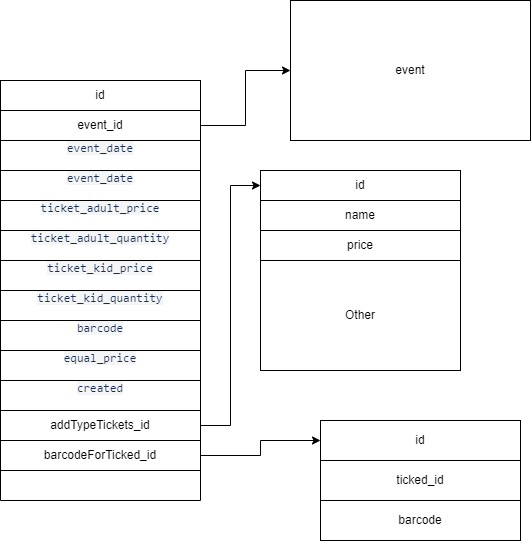

The diagram above was exported from draw.io. Its source (the exported page's mxGraphModel, read from the mxfile embedded in the PNG):
<mxGraphModel dx="990" dy="550" grid="1" gridSize="10" guides="1" tooltips="1" connect="1" arrows="1" fold="1" page="1" pageScale="1" pageWidth="827" pageHeight="1169" math="0" shadow="0">
  <root>
    <mxCell id="0" />
    <mxCell id="1" parent="0" />
    <mxCell id="s7o55Sw4lhLfjv-SYIfo-1" value="" style="swimlane;startSize=0;" vertex="1" parent="1">
      <mxGeometry x="110" y="110" width="200" height="420" as="geometry">
        <mxRectangle x="310" y="190" width="50" height="40" as="alternateBounds" />
      </mxGeometry>
    </mxCell>
    <mxCell id="s7o55Sw4lhLfjv-SYIfo-4" value="id" style="rounded=0;whiteSpace=wrap;html=1;" vertex="1" parent="s7o55Sw4lhLfjv-SYIfo-1">
      <mxGeometry width="200" height="30" as="geometry" />
    </mxCell>
    <mxCell id="s7o55Sw4lhLfjv-SYIfo-5" style="edgeStyle=orthogonalEdgeStyle;rounded=0;orthogonalLoop=1;jettySize=auto;html=1;exitX=0.5;exitY=1;exitDx=0;exitDy=0;" edge="1" parent="s7o55Sw4lhLfjv-SYIfo-1" source="s7o55Sw4lhLfjv-SYIfo-4" target="s7o55Sw4lhLfjv-SYIfo-4">
      <mxGeometry relative="1" as="geometry" />
    </mxCell>
    <mxCell id="s7o55Sw4lhLfjv-SYIfo-6" value="event_id" style="rounded=0;whiteSpace=wrap;html=1;" vertex="1" parent="s7o55Sw4lhLfjv-SYIfo-1">
      <mxGeometry y="30" width="200" height="30" as="geometry" />
    </mxCell>
    <mxCell id="s7o55Sw4lhLfjv-SYIfo-7" value="&#10;&lt;span style=&quot;color: rgb(23, 43, 77); font-family: SFMono-Medium, &amp;quot;SF Mono&amp;quot;, &amp;quot;Segoe UI Mono&amp;quot;, &amp;quot;Roboto Mono&amp;quot;, &amp;quot;Ubuntu Mono&amp;quot;, Menlo, Consolas, Courier, monospace; font-size: 12px; font-style: normal; font-variant-ligatures: normal; font-variant-caps: normal; font-weight: 400; letter-spacing: normal; orphans: 2; text-align: left; text-indent: 0px; text-transform: none; widows: 2; word-spacing: 0px; -webkit-text-stroke-width: 0px; background-color: rgb(244, 245, 247); text-decoration-thickness: initial; text-decoration-style: initial; text-decoration-color: initial; float: none; display: inline !important;&quot;&gt;event_date&lt;/span&gt;&#10;&#10;" style="rounded=0;whiteSpace=wrap;html=1;" vertex="1" parent="s7o55Sw4lhLfjv-SYIfo-1">
      <mxGeometry y="60" width="200" height="30" as="geometry" />
    </mxCell>
    <mxCell id="s7o55Sw4lhLfjv-SYIfo-8" value="&#10;&lt;span style=&quot;color: rgb(23, 43, 77); font-family: SFMono-Medium, &amp;quot;SF Mono&amp;quot;, &amp;quot;Segoe UI Mono&amp;quot;, &amp;quot;Roboto Mono&amp;quot;, &amp;quot;Ubuntu Mono&amp;quot;, Menlo, Consolas, Courier, monospace; font-size: 12px; font-style: normal; font-variant-ligatures: normal; font-variant-caps: normal; font-weight: 400; letter-spacing: normal; orphans: 2; text-align: left; text-indent: 0px; text-transform: none; widows: 2; word-spacing: 0px; -webkit-text-stroke-width: 0px; background-color: rgb(244, 245, 247); text-decoration-thickness: initial; text-decoration-style: initial; text-decoration-color: initial; float: none; display: inline !important;&quot;&gt;event_date&lt;/span&gt;&#10;&#10;" style="rounded=0;whiteSpace=wrap;html=1;" vertex="1" parent="s7o55Sw4lhLfjv-SYIfo-1">
      <mxGeometry y="90" width="200" height="30" as="geometry" />
    </mxCell>
    <mxCell id="s7o55Sw4lhLfjv-SYIfo-9" value="&#10;&lt;span style=&quot;color: rgb(23, 43, 77); font-family: SFMono-Medium, &amp;quot;SF Mono&amp;quot;, &amp;quot;Segoe UI Mono&amp;quot;, &amp;quot;Roboto Mono&amp;quot;, &amp;quot;Ubuntu Mono&amp;quot;, Menlo, Consolas, Courier, monospace; font-size: 12px; font-style: normal; font-variant-ligatures: normal; font-variant-caps: normal; font-weight: 400; letter-spacing: normal; orphans: 2; text-align: left; text-indent: 0px; text-transform: none; widows: 2; word-spacing: 0px; -webkit-text-stroke-width: 0px; background-color: rgb(244, 245, 247); text-decoration-thickness: initial; text-decoration-style: initial; text-decoration-color: initial; float: none; display: inline !important;&quot;&gt;ticket_adult_price&lt;/span&gt;&#10;&#10;" style="rounded=0;whiteSpace=wrap;html=1;" vertex="1" parent="s7o55Sw4lhLfjv-SYIfo-1">
      <mxGeometry y="120" width="200" height="30" as="geometry" />
    </mxCell>
    <mxCell id="s7o55Sw4lhLfjv-SYIfo-10" value="&#10;&lt;span style=&quot;color: rgb(23, 43, 77); font-family: SFMono-Medium, &amp;quot;SF Mono&amp;quot;, &amp;quot;Segoe UI Mono&amp;quot;, &amp;quot;Roboto Mono&amp;quot;, &amp;quot;Ubuntu Mono&amp;quot;, Menlo, Consolas, Courier, monospace; font-size: 12px; font-style: normal; font-variant-ligatures: normal; font-variant-caps: normal; font-weight: 400; letter-spacing: normal; orphans: 2; text-align: left; text-indent: 0px; text-transform: none; widows: 2; word-spacing: 0px; -webkit-text-stroke-width: 0px; background-color: rgb(244, 245, 247); text-decoration-thickness: initial; text-decoration-style: initial; text-decoration-color: initial; float: none; display: inline !important;&quot;&gt;ticket_adult_quantity&lt;/span&gt;&#10;&#10;" style="rounded=0;whiteSpace=wrap;html=1;" vertex="1" parent="s7o55Sw4lhLfjv-SYIfo-1">
      <mxGeometry y="150" width="200" height="30" as="geometry" />
    </mxCell>
    <mxCell id="s7o55Sw4lhLfjv-SYIfo-11" value="&#10;&lt;span style=&quot;color: rgb(23, 43, 77); font-family: SFMono-Medium, &amp;quot;SF Mono&amp;quot;, &amp;quot;Segoe UI Mono&amp;quot;, &amp;quot;Roboto Mono&amp;quot;, &amp;quot;Ubuntu Mono&amp;quot;, Menlo, Consolas, Courier, monospace; font-size: 12px; font-style: normal; font-variant-ligatures: normal; font-variant-caps: normal; font-weight: 400; letter-spacing: normal; orphans: 2; text-align: left; text-indent: 0px; text-transform: none; widows: 2; word-spacing: 0px; -webkit-text-stroke-width: 0px; background-color: rgb(244, 245, 247); text-decoration-thickness: initial; text-decoration-style: initial; text-decoration-color: initial; float: none; display: inline !important;&quot;&gt;ticket_kid_price&lt;/span&gt;&#10;&#10;" style="rounded=0;whiteSpace=wrap;html=1;" vertex="1" parent="s7o55Sw4lhLfjv-SYIfo-1">
      <mxGeometry y="180" width="200" height="30" as="geometry" />
    </mxCell>
    <mxCell id="s7o55Sw4lhLfjv-SYIfo-12" value="&#10;&lt;span style=&quot;color: rgb(23, 43, 77); font-family: SFMono-Medium, &amp;quot;SF Mono&amp;quot;, &amp;quot;Segoe UI Mono&amp;quot;, &amp;quot;Roboto Mono&amp;quot;, &amp;quot;Ubuntu Mono&amp;quot;, Menlo, Consolas, Courier, monospace; font-size: 12px; font-style: normal; font-variant-ligatures: normal; font-variant-caps: normal; font-weight: 400; letter-spacing: normal; orphans: 2; text-align: left; text-indent: 0px; text-transform: none; widows: 2; word-spacing: 0px; -webkit-text-stroke-width: 0px; background-color: rgb(244, 245, 247); text-decoration-thickness: initial; text-decoration-style: initial; text-decoration-color: initial; float: none; display: inline !important;&quot;&gt;ticket_kid_quantity&lt;/span&gt;&#10;&#10;" style="rounded=0;whiteSpace=wrap;html=1;" vertex="1" parent="s7o55Sw4lhLfjv-SYIfo-1">
      <mxGeometry y="210" width="200" height="30" as="geometry" />
    </mxCell>
    <mxCell id="s7o55Sw4lhLfjv-SYIfo-13" value="&#10;&lt;span style=&quot;color: rgb(23, 43, 77); font-family: SFMono-Medium, &amp;quot;SF Mono&amp;quot;, &amp;quot;Segoe UI Mono&amp;quot;, &amp;quot;Roboto Mono&amp;quot;, &amp;quot;Ubuntu Mono&amp;quot;, Menlo, Consolas, Courier, monospace; font-size: 12px; font-style: normal; font-variant-ligatures: normal; font-variant-caps: normal; font-weight: 400; letter-spacing: normal; orphans: 2; text-align: left; text-indent: 0px; text-transform: none; widows: 2; word-spacing: 0px; -webkit-text-stroke-width: 0px; background-color: rgb(244, 245, 247); text-decoration-thickness: initial; text-decoration-style: initial; text-decoration-color: initial; float: none; display: inline !important;&quot;&gt;barcode&lt;/span&gt;&#10;&#10;" style="rounded=0;whiteSpace=wrap;html=1;" vertex="1" parent="s7o55Sw4lhLfjv-SYIfo-1">
      <mxGeometry y="240" width="200" height="30" as="geometry" />
    </mxCell>
    <mxCell id="s7o55Sw4lhLfjv-SYIfo-14" value="&#10;&lt;span style=&quot;color: rgb(23, 43, 77); font-family: SFMono-Medium, &amp;quot;SF Mono&amp;quot;, &amp;quot;Segoe UI Mono&amp;quot;, &amp;quot;Roboto Mono&amp;quot;, &amp;quot;Ubuntu Mono&amp;quot;, Menlo, Consolas, Courier, monospace; font-size: 12px; font-style: normal; font-variant-ligatures: normal; font-variant-caps: normal; font-weight: 400; letter-spacing: normal; orphans: 2; text-align: left; text-indent: 0px; text-transform: none; widows: 2; word-spacing: 0px; -webkit-text-stroke-width: 0px; background-color: rgb(244, 245, 247); text-decoration-thickness: initial; text-decoration-style: initial; text-decoration-color: initial; float: none; display: inline !important;&quot;&gt;equal_price&lt;/span&gt;&#10;&#10;" style="rounded=0;whiteSpace=wrap;html=1;" vertex="1" parent="s7o55Sw4lhLfjv-SYIfo-1">
      <mxGeometry y="270" width="200" height="30" as="geometry" />
    </mxCell>
    <mxCell id="s7o55Sw4lhLfjv-SYIfo-15" value="&#10;&lt;span style=&quot;color: rgb(23, 43, 77); font-family: SFMono-Medium, &amp;quot;SF Mono&amp;quot;, &amp;quot;Segoe UI Mono&amp;quot;, &amp;quot;Roboto Mono&amp;quot;, &amp;quot;Ubuntu Mono&amp;quot;, Menlo, Consolas, Courier, monospace; font-size: 12px; font-style: normal; font-variant-ligatures: normal; font-variant-caps: normal; font-weight: 400; letter-spacing: normal; orphans: 2; text-align: left; text-indent: 0px; text-transform: none; widows: 2; word-spacing: 0px; -webkit-text-stroke-width: 0px; background-color: rgb(244, 245, 247); text-decoration-thickness: initial; text-decoration-style: initial; text-decoration-color: initial; float: none; display: inline !important;&quot;&gt;created&lt;/span&gt;&#10;&#10;" style="rounded=0;whiteSpace=wrap;html=1;" vertex="1" parent="s7o55Sw4lhLfjv-SYIfo-1">
      <mxGeometry y="300" width="200" height="30" as="geometry" />
    </mxCell>
    <mxCell id="s7o55Sw4lhLfjv-SYIfo-24" value="addTypeTickets_id" style="rounded=0;whiteSpace=wrap;html=1;" vertex="1" parent="s7o55Sw4lhLfjv-SYIfo-1">
      <mxGeometry y="330" width="200" height="30" as="geometry" />
    </mxCell>
    <mxCell id="s7o55Sw4lhLfjv-SYIfo-33" value="barcodeForTicked_id" style="rounded=0;whiteSpace=wrap;html=1;" vertex="1" parent="s7o55Sw4lhLfjv-SYIfo-1">
      <mxGeometry y="360" width="200" height="30" as="geometry" />
    </mxCell>
    <mxCell id="s7o55Sw4lhLfjv-SYIfo-16" value="event" style="rounded=0;whiteSpace=wrap;html=1;" vertex="1" parent="1">
      <mxGeometry x="400" y="30" width="240" height="140" as="geometry" />
    </mxCell>
    <mxCell id="s7o55Sw4lhLfjv-SYIfo-17" style="edgeStyle=orthogonalEdgeStyle;rounded=0;orthogonalLoop=1;jettySize=auto;html=1;exitX=1;exitY=0.5;exitDx=0;exitDy=0;entryX=0;entryY=0.5;entryDx=0;entryDy=0;" edge="1" parent="1" source="s7o55Sw4lhLfjv-SYIfo-6" target="s7o55Sw4lhLfjv-SYIfo-16">
      <mxGeometry relative="1" as="geometry" />
    </mxCell>
    <mxCell id="s7o55Sw4lhLfjv-SYIfo-19" value="" style="swimlane;startSize=0;" vertex="1" parent="1">
      <mxGeometry x="370" y="200" width="200" height="200" as="geometry" />
    </mxCell>
    <mxCell id="s7o55Sw4lhLfjv-SYIfo-20" value="id" style="rounded=0;whiteSpace=wrap;html=1;" vertex="1" parent="s7o55Sw4lhLfjv-SYIfo-19">
      <mxGeometry width="200" height="30" as="geometry" />
    </mxCell>
    <mxCell id="s7o55Sw4lhLfjv-SYIfo-21" value="name" style="rounded=0;whiteSpace=wrap;html=1;" vertex="1" parent="s7o55Sw4lhLfjv-SYIfo-19">
      <mxGeometry y="30" width="200" height="30" as="geometry" />
    </mxCell>
    <mxCell id="s7o55Sw4lhLfjv-SYIfo-22" value="price" style="rounded=0;whiteSpace=wrap;html=1;" vertex="1" parent="s7o55Sw4lhLfjv-SYIfo-19">
      <mxGeometry y="60" width="200" height="30" as="geometry" />
    </mxCell>
    <mxCell id="s7o55Sw4lhLfjv-SYIfo-23" value="Other" style="rounded=0;whiteSpace=wrap;html=1;" vertex="1" parent="s7o55Sw4lhLfjv-SYIfo-19">
      <mxGeometry y="90" width="200" height="110" as="geometry" />
    </mxCell>
    <mxCell id="s7o55Sw4lhLfjv-SYIfo-25" style="edgeStyle=orthogonalEdgeStyle;rounded=0;orthogonalLoop=1;jettySize=auto;html=1;entryX=0;entryY=0.5;entryDx=0;entryDy=0;" edge="1" parent="1" source="s7o55Sw4lhLfjv-SYIfo-24" target="s7o55Sw4lhLfjv-SYIfo-20">
      <mxGeometry relative="1" as="geometry" />
    </mxCell>
    <mxCell id="s7o55Sw4lhLfjv-SYIfo-26" value="" style="swimlane;startSize=0;" vertex="1" parent="1">
      <mxGeometry x="430" y="450" width="200" height="120" as="geometry" />
    </mxCell>
    <mxCell id="s7o55Sw4lhLfjv-SYIfo-29" value="barcode" style="rounded=0;whiteSpace=wrap;html=1;" vertex="1" parent="s7o55Sw4lhLfjv-SYIfo-26">
      <mxGeometry y="80" width="200" height="40" as="geometry" />
    </mxCell>
    <mxCell id="s7o55Sw4lhLfjv-SYIfo-28" value="ticked_id" style="rounded=0;whiteSpace=wrap;html=1;" vertex="1" parent="s7o55Sw4lhLfjv-SYIfo-26">
      <mxGeometry y="40" width="200" height="40" as="geometry" />
    </mxCell>
    <mxCell id="s7o55Sw4lhLfjv-SYIfo-27" value="id" style="rounded=0;whiteSpace=wrap;html=1;" vertex="1" parent="s7o55Sw4lhLfjv-SYIfo-26">
      <mxGeometry width="200" height="40" as="geometry" />
    </mxCell>
    <mxCell id="s7o55Sw4lhLfjv-SYIfo-34" style="edgeStyle=orthogonalEdgeStyle;rounded=0;orthogonalLoop=1;jettySize=auto;html=1;entryX=0;entryY=0.5;entryDx=0;entryDy=0;" edge="1" parent="1" source="s7o55Sw4lhLfjv-SYIfo-33" target="s7o55Sw4lhLfjv-SYIfo-27">
      <mxGeometry relative="1" as="geometry" />
    </mxCell>
  </root>
</mxGraphModel>